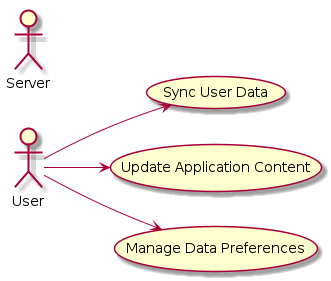

The diagram above was rendered by PlantUML. Its source (embedded in the PNG):
@startuml

actor User
actor Server

left to right direction

User --> (Sync User Data)
User --> (Update Application Content)
User --> (Manage Data Preferences)

@enduml